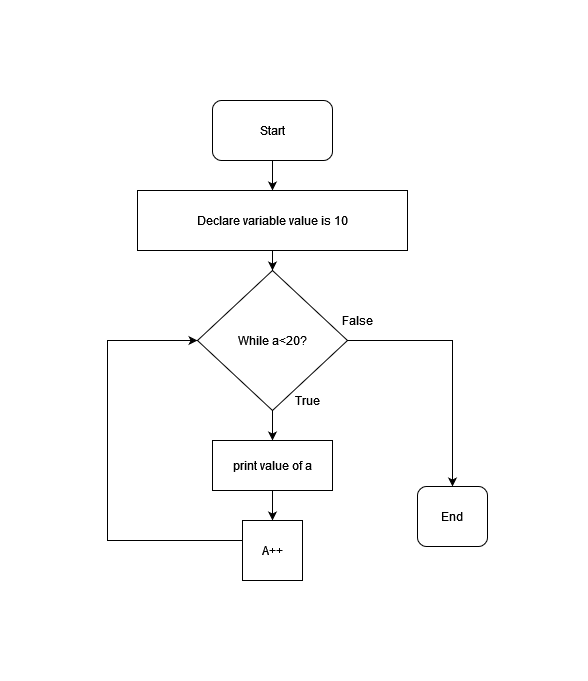

The diagram above was exported from draw.io. Its source (the exported page's mxGraphModel, read from the mxfile embedded in the PNG):
<mxGraphModel dx="910" dy="495" grid="1" gridSize="10" guides="1" tooltips="1" connect="1" arrows="1" fold="1" page="1" pageScale="1" pageWidth="850" pageHeight="1100" math="0" shadow="0">
  <root>
    <mxCell id="0" />
    <mxCell id="1" parent="0" />
    <mxCell id="1nurba3FOnzONPlYhjjY-9" value="" style="edgeStyle=orthogonalEdgeStyle;rounded=0;orthogonalLoop=1;jettySize=auto;html=1;" parent="1" source="1nurba3FOnzONPlYhjjY-1" target="1nurba3FOnzONPlYhjjY-3" edge="1">
      <mxGeometry relative="1" as="geometry" />
    </mxCell>
    <mxCell id="1nurba3FOnzONPlYhjjY-1" value="Start" style="rounded=1;whiteSpace=wrap;html=1;" parent="1" vertex="1">
      <mxGeometry x="295" y="50" width="120" height="60" as="geometry" />
    </mxCell>
    <mxCell id="1nurba3FOnzONPlYhjjY-10" value="" style="edgeStyle=orthogonalEdgeStyle;rounded=0;orthogonalLoop=1;jettySize=auto;html=1;" parent="1" source="1nurba3FOnzONPlYhjjY-3" target="1nurba3FOnzONPlYhjjY-4" edge="1">
      <mxGeometry relative="1" as="geometry" />
    </mxCell>
    <mxCell id="1nurba3FOnzONPlYhjjY-3" value="Declare variable value is 10" style="rounded=0;whiteSpace=wrap;html=1;" parent="1" vertex="1">
      <mxGeometry x="220" y="140" width="270" height="60" as="geometry" />
    </mxCell>
    <mxCell id="1nurba3FOnzONPlYhjjY-12" value="" style="edgeStyle=orthogonalEdgeStyle;rounded=0;orthogonalLoop=1;jettySize=auto;html=1;" parent="1" source="1nurba3FOnzONPlYhjjY-4" target="1nurba3FOnzONPlYhjjY-5" edge="1">
      <mxGeometry relative="1" as="geometry" />
    </mxCell>
    <mxCell id="1nurba3FOnzONPlYhjjY-17" style="edgeStyle=orthogonalEdgeStyle;rounded=0;orthogonalLoop=1;jettySize=auto;html=1;" parent="1" source="1nurba3FOnzONPlYhjjY-4" target="1nurba3FOnzONPlYhjjY-18" edge="1">
      <mxGeometry relative="1" as="geometry">
        <mxPoint x="560" y="466" as="targetPoint" />
      </mxGeometry>
    </mxCell>
    <mxCell id="1nurba3FOnzONPlYhjjY-4" value="While a&amp;lt;20?" style="rhombus;whiteSpace=wrap;html=1;" parent="1" vertex="1">
      <mxGeometry x="280" y="220" width="150" height="140" as="geometry" />
    </mxCell>
    <mxCell id="1nurba3FOnzONPlYhjjY-13" value="" style="edgeStyle=orthogonalEdgeStyle;rounded=0;orthogonalLoop=1;jettySize=auto;html=1;" parent="1" source="1nurba3FOnzONPlYhjjY-5" target="1nurba3FOnzONPlYhjjY-7" edge="1">
      <mxGeometry relative="1" as="geometry" />
    </mxCell>
    <mxCell id="1nurba3FOnzONPlYhjjY-5" value="print value of a" style="rounded=0;whiteSpace=wrap;html=1;" parent="1" vertex="1">
      <mxGeometry x="295" y="390" width="120" height="50" as="geometry" />
    </mxCell>
    <mxCell id="1nurba3FOnzONPlYhjjY-15" style="edgeStyle=orthogonalEdgeStyle;rounded=0;orthogonalLoop=1;jettySize=auto;html=1;entryX=0;entryY=0.5;entryDx=0;entryDy=0;" parent="1" source="1nurba3FOnzONPlYhjjY-7" target="1nurba3FOnzONPlYhjjY-4" edge="1">
      <mxGeometry relative="1" as="geometry">
        <Array as="points">
          <mxPoint x="190" y="490" />
          <mxPoint x="190" y="290" />
        </Array>
      </mxGeometry>
    </mxCell>
    <mxCell id="1nurba3FOnzONPlYhjjY-7" value="A++" style="rounded=0;whiteSpace=wrap;html=1;" parent="1" vertex="1">
      <mxGeometry x="325" y="470" width="60" height="60" as="geometry" />
    </mxCell>
    <mxCell id="1nurba3FOnzONPlYhjjY-16" value="True" style="text;html=1;align=center;verticalAlign=middle;resizable=0;points=[];autosize=1;strokeColor=none;fillColor=none;" parent="1" vertex="1">
      <mxGeometry x="370" y="340" width="40" height="20" as="geometry" />
    </mxCell>
    <mxCell id="1nurba3FOnzONPlYhjjY-18" value="End" style="rounded=1;whiteSpace=wrap;html=1;" parent="1" vertex="1">
      <mxGeometry x="500" y="436" width="70" height="60" as="geometry" />
    </mxCell>
    <mxCell id="1nurba3FOnzONPlYhjjY-19" value="False" style="text;html=1;align=center;verticalAlign=middle;resizable=0;points=[];autosize=1;strokeColor=none;fillColor=none;" parent="1" vertex="1">
      <mxGeometry x="420" y="260" width="40" height="20" as="geometry" />
    </mxCell>
  </root>
</mxGraphModel>